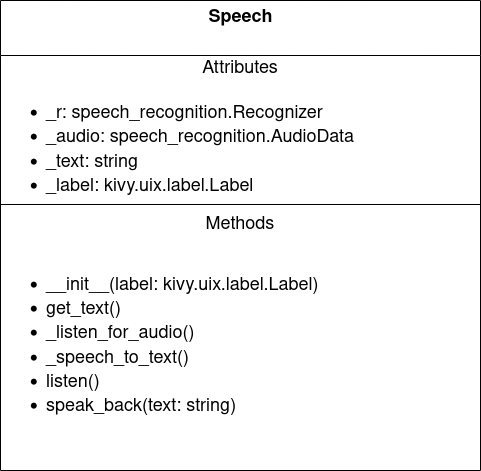

The diagram above was exported from draw.io. Its source (the exported page's mxGraphModel, read from the mxfile embedded in the PNG):
<mxGraphModel dx="1422" dy="783" grid="1" gridSize="10" guides="1" tooltips="1" connect="1" arrows="1" fold="1" page="1" pageScale="1" pageWidth="850" pageHeight="1100" math="0" shadow="0">
  <root>
    <mxCell id="0" />
    <mxCell id="1" parent="0" />
    <mxCell id="Hj7q9rCU53CIv9Aw1uDn-21" value="&lt;font style=&quot;font-size: 18px&quot;&gt;&lt;b&gt;Speech&lt;/b&gt;&lt;/font&gt;" style="swimlane;fontStyle=0;align=center;verticalAlign=top;childLayout=stackLayout;horizontal=1;startSize=55;horizontalStack=0;resizeParent=1;resizeParentMax=0;resizeLast=0;collapsible=0;marginBottom=0;html=1;fontSize=14;" parent="1" vertex="1">
      <mxGeometry x="181" y="60" width="480" height="470" as="geometry" />
    </mxCell>
    <mxCell id="Hj7q9rCU53CIv9Aw1uDn-22" value="&lt;font style=&quot;font-size: 18px&quot;&gt;Attributes&lt;/font&gt;" style="text;html=1;strokeColor=none;fillColor=none;align=center;verticalAlign=middle;spacingLeft=4;spacingRight=4;overflow=hidden;rotatable=0;points=[[0,0.5],[1,0.5]];portConstraint=eastwest;fontSize=14;" parent="Hj7q9rCU53CIv9Aw1uDn-21" vertex="1">
      <mxGeometry y="55" width="480" height="25" as="geometry" />
    </mxCell>
    <mxCell id="Hj7q9rCU53CIv9Aw1uDn-23" value="&lt;ul style=&quot;font-size: 18px&quot;&gt;&lt;li&gt;&lt;font style=&quot;font-size: 18px&quot;&gt;_r: speech_recognition.Recognizer&lt;/font&gt;&lt;/li&gt;&lt;li&gt;&lt;font style=&quot;font-size: 18px&quot;&gt;_audio: speech_recognition.AudioData&lt;/font&gt;&lt;/li&gt;&lt;li&gt;&lt;font style=&quot;font-size: 18px&quot;&gt;_text: string&lt;/font&gt;&lt;/li&gt;&lt;li&gt;&lt;font style=&quot;font-size: 18px&quot;&gt;_label: kivy.uix.label.Label&lt;br&gt;&lt;/font&gt;&lt;/li&gt;&lt;/ul&gt;" style="text;html=1;strokeColor=none;fillColor=none;align=left;verticalAlign=middle;spacingLeft=4;spacingRight=4;overflow=hidden;rotatable=0;points=[[0,0.5],[1,0.5]];portConstraint=eastwest;fontSize=14;" parent="Hj7q9rCU53CIv9Aw1uDn-21" vertex="1">
      <mxGeometry y="80" width="480" height="120" as="geometry" />
    </mxCell>
    <mxCell id="Hj7q9rCU53CIv9Aw1uDn-26" value="" style="line;strokeWidth=1;fillColor=none;align=left;verticalAlign=middle;spacingTop=-1;spacingLeft=3;spacingRight=3;rotatable=0;labelPosition=right;points=[];portConstraint=eastwest;fontSize=14;" parent="Hj7q9rCU53CIv9Aw1uDn-21" vertex="1">
      <mxGeometry y="200" width="480" height="8" as="geometry" />
    </mxCell>
    <mxCell id="Hj7q9rCU53CIv9Aw1uDn-27" value="&lt;font style=&quot;font-size: 18px&quot;&gt;Methods&lt;/font&gt;" style="text;html=1;strokeColor=none;fillColor=none;align=center;verticalAlign=middle;spacingLeft=4;spacingRight=4;overflow=hidden;rotatable=0;points=[[0,0.5],[1,0.5]];portConstraint=eastwest;fontSize=14;" parent="Hj7q9rCU53CIv9Aw1uDn-21" vertex="1">
      <mxGeometry y="208" width="480" height="32" as="geometry" />
    </mxCell>
    <mxCell id="Hj7q9rCU53CIv9Aw1uDn-28" value="&lt;div style=&quot;font-size: 18px&quot;&gt;&lt;ul&gt;&lt;li&gt;__init__(label: kivy.uix.label.Label)&lt;/li&gt;&lt;li&gt;get_text()&lt;br&gt;&lt;/li&gt;&lt;li&gt;_listen_for_audio()&lt;/li&gt;&lt;li&gt;_speech_to_text()&lt;/li&gt;&lt;li&gt;listen()&lt;/li&gt;&lt;li&gt;speak_back(text: string)&lt;br&gt;&lt;br&gt;&lt;/li&gt;&lt;/ul&gt;&lt;/div&gt;" style="text;html=1;strokeColor=none;fillColor=none;align=left;verticalAlign=middle;spacingLeft=4;spacingRight=4;overflow=hidden;rotatable=0;points=[[0,0.5],[1,0.5]];portConstraint=eastwest;fontSize=14;" parent="Hj7q9rCU53CIv9Aw1uDn-21" vertex="1">
      <mxGeometry y="240" width="480" height="230" as="geometry" />
    </mxCell>
  </root>
</mxGraphModel>